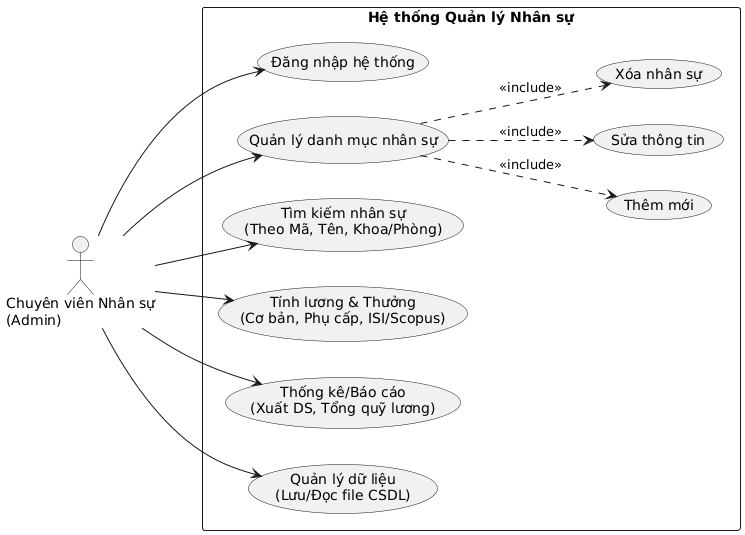

The diagram above was rendered by PlantUML. Its source (embedded in the PNG):
@startuml
left to right direction
skinparam packageStyle rectangle

actor "Chuyên viên Nhân sự\n(Admin)" as Admin

package "Hệ thống Quản lý Nhân sự" {
  usecase "Đăng nhập hệ thống" as UC_Login
  
  usecase "Quản lý danh mục nhân sự" as UC_Manage
  usecase "Thêm mới" as UC_Add
  usecase "Sửa thông tin" as UC_Edit
  usecase "Xóa nhân sự" as UC_Delete
  
  usecase "Tìm kiếm nhân sự\n(Theo Mã, Tên, Khoa/Phòng)" as UC_Search
  usecase "Tính lương & Thưởng\n(Cơ bản, Phụ cấp, ISI/Scopus)" as UC_Salary
  usecase "Thống kê/Báo cáo\n(Xuất DS, Tổng quỹ lương)" as UC_Report
  usecase "Quản lý dữ liệu\n(Lưu/Đọc file CSDL)" as UC_Data

  ' Thiết lập quan hệ include cho chức năng Quản lý
  UC_Manage ..> UC_Add : <<include>>
  UC_Manage ..> UC_Edit : <<include>>
  UC_Manage ..> UC_Delete : <<include>>
}

' Kết nối Actor với các Use Case chính
Admin --> UC_Login
Admin --> UC_Manage
Admin --> UC_Search
Admin --> UC_Salary
Admin --> UC_Report
Admin --> UC_Data
@enduml